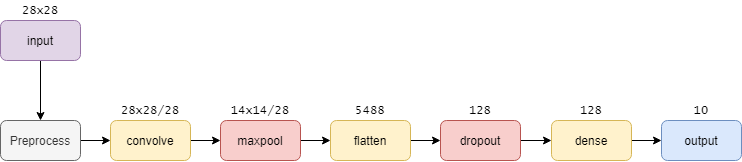

The diagram above was exported from draw.io. Its source (the exported page's mxGraphModel, read from the mxfile embedded in the PNG):
<mxGraphModel dx="483" dy="538" grid="1" gridSize="10" guides="1" tooltips="1" connect="1" arrows="1" fold="1" page="1" pageScale="1" pageWidth="827" pageHeight="1169" math="0" shadow="0">
  <root>
    <mxCell id="0" />
    <mxCell id="1" parent="0" />
    <mxCell id="Ir5I7euKzVMy0GE-Crvo-6" value="" style="edgeStyle=orthogonalEdgeStyle;rounded=0;orthogonalLoop=1;jettySize=auto;html=1;" parent="1" source="Ir5I7euKzVMy0GE-Crvo-1" target="Ir5I7euKzVMy0GE-Crvo-4" edge="1">
      <mxGeometry relative="1" as="geometry" />
    </mxCell>
    <mxCell id="Ir5I7euKzVMy0GE-Crvo-1" value="convolve" style="rounded=1;whiteSpace=wrap;html=1;fillColor=#fff2cc;strokeColor=#d6b656;" parent="1" vertex="1">
      <mxGeometry x="450" y="360" width="80" height="40" as="geometry" />
    </mxCell>
    <mxCell id="Ir5I7euKzVMy0GE-Crvo-3" value="" style="edgeStyle=orthogonalEdgeStyle;rounded=0;orthogonalLoop=1;jettySize=auto;html=1;" parent="1" source="Ir5I7euKzVMy0GE-Crvo-2" target="Ir5I7euKzVMy0GE-Crvo-1" edge="1">
      <mxGeometry relative="1" as="geometry" />
    </mxCell>
    <mxCell id="Ir5I7euKzVMy0GE-Crvo-2" value="Preprocess" style="rounded=1;whiteSpace=wrap;html=1;fillColor=#f5f5f5;strokeColor=#666666;fontColor=#333333;" parent="1" vertex="1">
      <mxGeometry x="340" y="360" width="80" height="40" as="geometry" />
    </mxCell>
    <mxCell id="Ir5I7euKzVMy0GE-Crvo-8" value="" style="edgeStyle=orthogonalEdgeStyle;rounded=0;orthogonalLoop=1;jettySize=auto;html=1;" parent="1" source="Ir5I7euKzVMy0GE-Crvo-4" target="Ir5I7euKzVMy0GE-Crvo-7" edge="1">
      <mxGeometry relative="1" as="geometry" />
    </mxCell>
    <mxCell id="Ir5I7euKzVMy0GE-Crvo-4" value="maxpool" style="rounded=1;whiteSpace=wrap;html=1;fillColor=#f8cecc;strokeColor=#b85450;" parent="1" vertex="1">
      <mxGeometry x="560" y="360" width="80" height="40" as="geometry" />
    </mxCell>
    <mxCell id="Ir5I7euKzVMy0GE-Crvo-10" value="" style="edgeStyle=orthogonalEdgeStyle;rounded=0;orthogonalLoop=1;jettySize=auto;html=1;" parent="1" source="Ir5I7euKzVMy0GE-Crvo-7" target="Ir5I7euKzVMy0GE-Crvo-9" edge="1">
      <mxGeometry relative="1" as="geometry" />
    </mxCell>
    <mxCell id="Ir5I7euKzVMy0GE-Crvo-7" value="flatten" style="rounded=1;whiteSpace=wrap;html=1;fillColor=#fff2cc;strokeColor=#d6b656;" parent="1" vertex="1">
      <mxGeometry x="670" y="360" width="80" height="40" as="geometry" />
    </mxCell>
    <mxCell id="-b8-y5qh4fVrsoJOc5A3-30" value="" style="edgeStyle=orthogonalEdgeStyle;rounded=0;orthogonalLoop=1;jettySize=auto;html=1;entryX=0;entryY=0.5;entryDx=0;entryDy=0;" parent="1" source="Ir5I7euKzVMy0GE-Crvo-9" target="-b8-y5qh4fVrsoJOc5A3-23" edge="1">
      <mxGeometry relative="1" as="geometry">
        <mxPoint x="890" y="380" as="targetPoint" />
      </mxGeometry>
    </mxCell>
    <mxCell id="Ir5I7euKzVMy0GE-Crvo-9" value="dropout" style="rounded=1;whiteSpace=wrap;html=1;fillColor=#f8cecc;strokeColor=#b85450;" parent="1" vertex="1">
      <mxGeometry x="780" y="360" width="80" height="40" as="geometry" />
    </mxCell>
    <mxCell id="Ir5I7euKzVMy0GE-Crvo-11" value="output" style="rounded=1;whiteSpace=wrap;html=1;fillColor=#dae8fc;strokeColor=#6c8ebf;" parent="1" vertex="1">
      <mxGeometry x="1001" y="360" width="80" height="40" as="geometry" />
    </mxCell>
    <mxCell id="Ir5I7euKzVMy0GE-Crvo-14" value="" style="edgeStyle=orthogonalEdgeStyle;rounded=0;orthogonalLoop=1;jettySize=auto;html=1;" parent="1" source="Ir5I7euKzVMy0GE-Crvo-13" target="Ir5I7euKzVMy0GE-Crvo-2" edge="1">
      <mxGeometry relative="1" as="geometry" />
    </mxCell>
    <mxCell id="Ir5I7euKzVMy0GE-Crvo-13" value="input" style="rounded=1;whiteSpace=wrap;html=1;fillColor=#e1d5e7;strokeColor=#9673a6;" parent="1" vertex="1">
      <mxGeometry x="340" y="260" width="80" height="40" as="geometry" />
    </mxCell>
    <mxCell id="Ir5I7euKzVMy0GE-Crvo-37" value="&lt;font face=&quot;Lucida Console&quot;&gt;28x28&lt;/font&gt;" style="text;html=1;strokeColor=none;fillColor=none;align=center;verticalAlign=middle;whiteSpace=wrap;rounded=0;" parent="1" vertex="1">
      <mxGeometry x="360" y="240" width="40" height="20" as="geometry" />
    </mxCell>
    <mxCell id="Ir5I7euKzVMy0GE-Crvo-39" value="&lt;font face=&quot;Lucida Console&quot;&gt;28x28/28&lt;/font&gt;" style="text;html=1;strokeColor=none;fillColor=none;align=center;verticalAlign=middle;whiteSpace=wrap;rounded=0;" parent="1" vertex="1">
      <mxGeometry x="470" y="340" width="40" height="20" as="geometry" />
    </mxCell>
    <mxCell id="Ir5I7euKzVMy0GE-Crvo-40" value="&lt;font face=&quot;Lucida Console&quot;&gt;14x14/28&lt;br&gt;&lt;/font&gt;" style="text;html=1;strokeColor=none;fillColor=none;align=center;verticalAlign=middle;whiteSpace=wrap;rounded=0;" parent="1" vertex="1">
      <mxGeometry x="580" y="340" width="40" height="20" as="geometry" />
    </mxCell>
    <mxCell id="Ir5I7euKzVMy0GE-Crvo-42" value="&lt;font face=&quot;Lucida Console&quot;&gt;5488&lt;/font&gt;" style="text;html=1;strokeColor=none;fillColor=none;align=center;verticalAlign=middle;whiteSpace=wrap;rounded=0;" parent="1" vertex="1">
      <mxGeometry x="690" y="340" width="40" height="20" as="geometry" />
    </mxCell>
    <mxCell id="Ir5I7euKzVMy0GE-Crvo-43" value="&lt;font face=&quot;Lucida Console&quot;&gt;128&lt;/font&gt;" style="text;html=1;strokeColor=none;fillColor=none;align=center;verticalAlign=middle;whiteSpace=wrap;rounded=0;" parent="1" vertex="1">
      <mxGeometry x="800" y="340" width="40" height="20" as="geometry" />
    </mxCell>
    <mxCell id="Ir5I7euKzVMy0GE-Crvo-44" value="&lt;font face=&quot;Lucida Console&quot;&gt;10&lt;br&gt;&lt;/font&gt;" style="text;html=1;strokeColor=none;fillColor=none;align=center;verticalAlign=middle;whiteSpace=wrap;rounded=0;" parent="1" vertex="1">
      <mxGeometry x="1021" y="340" width="40" height="20" as="geometry" />
    </mxCell>
    <mxCell id="-b8-y5qh4fVrsoJOc5A3-22" value="" style="edgeStyle=orthogonalEdgeStyle;rounded=0;orthogonalLoop=1;jettySize=auto;html=1;" parent="1" source="-b8-y5qh4fVrsoJOc5A3-23" edge="1">
      <mxGeometry relative="1" as="geometry">
        <mxPoint x="1001" y="380" as="targetPoint" />
      </mxGeometry>
    </mxCell>
    <mxCell id="-b8-y5qh4fVrsoJOc5A3-23" value="dense" style="rounded=1;whiteSpace=wrap;html=1;fillColor=#fff2cc;strokeColor=#d6b656;" parent="1" vertex="1">
      <mxGeometry x="891" y="360" width="80" height="40" as="geometry" />
    </mxCell>
    <mxCell id="-b8-y5qh4fVrsoJOc5A3-26" value="&lt;font face=&quot;Lucida Console&quot;&gt;128&lt;br&gt;&lt;/font&gt;" style="text;html=1;strokeColor=none;fillColor=none;align=center;verticalAlign=middle;whiteSpace=wrap;rounded=0;" parent="1" vertex="1">
      <mxGeometry x="911" y="340" width="40" height="20" as="geometry" />
    </mxCell>
  </root>
</mxGraphModel>